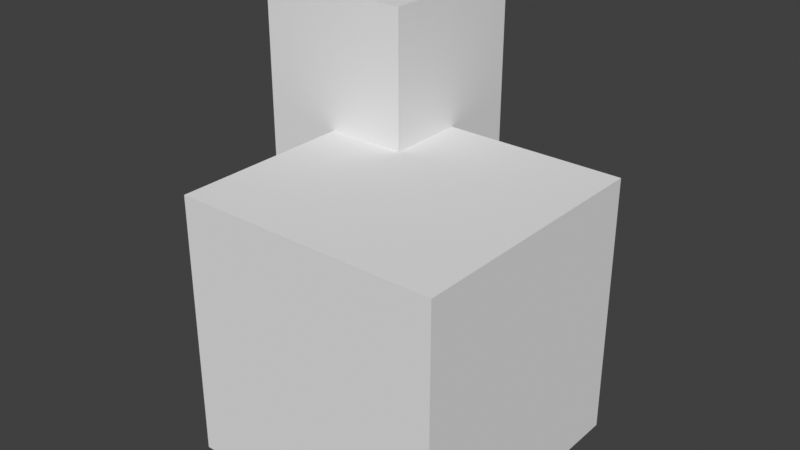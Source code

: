 # Source: Base.blend  (saved by Blender 4.1.24; exported with 4.5.12 LTS)
import bpy
from mathutils import Matrix  # noqa: F401  (used for matrix-valued properties, if any)

bpy.ops.wm.read_factory_settings(use_empty=True)
scene = bpy.context.scene
scene.name = 'Scene'

# ---- collections
col_collection = bpy.data.collections.new('Collection'); scene.collection.children.link(col_collection)

# ---- world
world_world = bpy.data.worlds.new('World'); scene.world = world_world
world_world.use_nodes = True; world_world.node_tree.nodes.clear()
_N = world_world.node_tree.nodes; _L = world_world.node_tree.links
n0 = _N.new('ShaderNodeOutputWorld'); n0.name = 'World Output'; n0.location = (300, 300)
n1 = _N.new('ShaderNodeBackground'); n1.name = 'Background'; n1.location = (10, 300)
n1.inputs[0].default_value = (0.05088, 0.05088, 0.05088, 1.0)
_L.new(n1.outputs[0], n0.inputs[0])
n0.is_active_output = True
world_world.color = (0.05088, 0.05088, 0.05088)
world_world.use_sun_shadow = False
world_world.sun_shadow_jitter_overblur = 0.0

# ---- meshes
me_cube = bpy.data.meshes.new('Cube')
me_cube.from_pydata([(0.0, -1.0, 0.0), (0.0, -1.0, 1.0), (0.0, 0.0, 0.0), (0.0, 0.0, 1.0), (1.0, -1.0, 0.0), (1.0, -1.0, 1.0), (1.0, 0.0, 0.0), (1.0, 0.0, 1.0)], [], [(0, 1, 3, 2), (2, 3, 7, 6), (6, 7, 5, 4), (4, 5, 1, 0), (2, 6, 4, 0), (7, 3, 1, 5)])
_uv = me_cube.uv_layers.new(name='UVMap')
_uv.uv.foreach_set('vector', [0.0, 0.0, 1.0, 0.0, 1.0, 1.0, 0.0, 1.0, 0.0, 0.0, 1.0, 0.0, 1.0, 1.0, 0.0, 1.0, 0.0, 0.0, 1.0, 0.0, 1.0, 1.0, 0.0, 1.0, 0.0, 0.0, 1.0, 0.0, 1.0, 1.0, 0.0, 1.0, 0.0, 0.0, 1.0, 0.0, 1.0, 1.0, 0.0, 1.0, 0.0, 0.0, 1.0, 0.0, 1.0, 1.0, 0.0, 1.0])
me_cube.update()
me_cube_002 = bpy.data.meshes.new('Cube.002')
me_cube_002.from_pydata([(-0.3048, -0.3048, -0.012), (-0.3048, -0.3048, 1.512), (-0.3048, 0.3048, -0.012), (-0.3048, 0.3048, 1.512), (0.3048, -0.3048, -0.012), (0.3048, -0.3048, 1.512), (0.3048, 0.3048, -0.012), (0.3048, 0.3048, 1.512)], [], [(0, 1, 3, 2), (2, 3, 7, 6), (6, 7, 5, 4), (4, 5, 1, 0), (2, 6, 4, 0), (7, 3, 1, 5)])
_uv = me_cube_002.uv_layers.new(name='UVMap')
_uv.uv.foreach_set('vector', [0.0, 0.0, 1.0, 0.0, 1.0, 1.0, 0.0, 1.0, 0.0, 0.0, 1.0, 0.0, 1.0, 1.0, 0.0, 1.0, 0.0, 0.0, 1.0, 0.0, 1.0, 1.0, 0.0, 1.0, 0.0, 0.0, 1.0, 0.0, 1.0, 1.0, 0.0, 1.0, 0.0, 0.0, 1.0, 0.0, 1.0, 1.0, 0.0, 1.0, 0.0, 0.0, 1.0, 0.0, 1.0, 1.0, 0.0, 1.0])
me_cube_002.update()

# ---- objects
ob_cube = bpy.data.objects.new('Cube', me_cube)
ob_char = bpy.data.objects.new('Char', me_cube_002)

# ---- transforms, parenting, visibility, modifiers, constraints
ob_cube.location = (0.0, 0.0, 0.0)
ob_char.location = (0.0, 0.0, 0.0)

# ---- collection membership
col_collection.objects.link(ob_cube)
col_collection.objects.link(ob_char)

# ---- scene / render settings (as saved in the file)
scene.frame_start = 1; scene.frame_end = 250; scene.frame_set(1)
scene.render.engine = 'BLENDER_EEVEE_NEXT'
scene.cycles.sampling_pattern = 'TABULATED_SOBOL'
scene.eevee.ray_tracing_options.trace_max_roughness = 0.0
scene.view_settings.view_transform = 'Standard'
bpy.context.view_layer.update()

# ---- added for rendering (the .blend has no active camera and no usable light): camera, sun
cam_auto = bpy.data.cameras.new('AutoCamera')
cam_auto.lens = 50.0
cam_auto.sensor_width = 36.0
cam_auto.clip_end = 1000.0
ob_auto_camera = bpy.data.objects.new('AutoCamera', cam_auto)
scene.collection.objects.link(ob_auto_camera)
ob_auto_camera.location = (2.56188, -3.00474, 2.52143)
ob_auto_camera.rotation_euler = (1.09748, -7.21219e-08, 0.694738)
scene.camera = ob_auto_camera
light_auto_sun = bpy.data.lights.new('AutoSun', 'SUN')
light_auto_sun.energy = 3.0
light_auto_sun.angle = 0.0523599
ob_auto_sun = bpy.data.objects.new('AutoSun', light_auto_sun)
scene.collection.objects.link(ob_auto_sun)
ob_auto_sun.rotation_euler = (0.872665, 0.174533, 0.523599)
bpy.context.view_layer.update()
